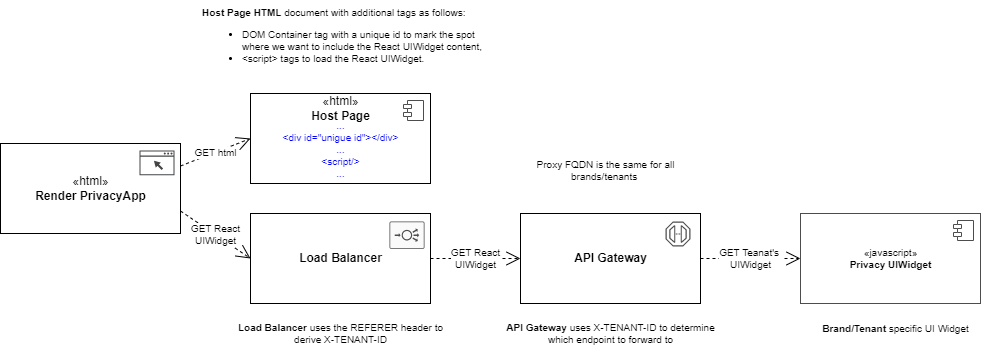

The diagram above was exported from draw.io. Its source (the exported page's mxGraphModel, read from the mxfile embedded in the PNG):
<mxGraphModel dx="782" dy="505" grid="1" gridSize="10" guides="1" tooltips="1" connect="1" arrows="1" fold="1" page="1" pageScale="1" pageWidth="1100" pageHeight="850" math="0" shadow="0">
  <root>
    <mxCell id="0" />
    <mxCell id="1" parent="0" />
    <mxCell id="2" value="«html»&lt;br&gt;&lt;b&gt;Render PrivacyApp&lt;/b&gt;" style="html=1;dropTarget=0;spacingTop=0;" vertex="1" parent="1">
      <mxGeometry x="60" y="300" width="180" height="90" as="geometry" />
    </mxCell>
    <mxCell id="3" value="" style="sketch=0;pointerEvents=1;shadow=0;dashed=0;html=1;strokeColor=none;fillColor=#434445;aspect=fixed;labelPosition=center;verticalLabelPosition=bottom;verticalAlign=top;align=center;outlineConnect=0;shape=mxgraph.vvd.web_browser;fontSize=10;fontColor=#000000;" vertex="1" parent="1">
      <mxGeometry x="199" y="307.00000000000017" width="35" height="24.85" as="geometry" />
    </mxCell>
    <mxCell id="4" value="«html»&lt;br&gt;&lt;b&gt;Host Page&lt;/b&gt;" style="html=1;dropTarget=0;spacingTop=-60;fillColor=default;" vertex="1" parent="1">
      <mxGeometry x="310" y="250" width="180" height="90" as="geometry" />
    </mxCell>
    <mxCell id="5" value="GET html" style="endArrow=open;endSize=12;dashed=1;html=1;rounded=0;exitX=1;exitY=0.25;exitDx=0;exitDy=0;entryX=0;entryY=0.5;entryDx=0;entryDy=0;fontSize=10;" edge="1" source="2" target="4" parent="1">
      <mxGeometry width="160" relative="1" as="geometry">
        <mxPoint x="280" y="350" as="sourcePoint" />
        <mxPoint x="440" y="350" as="targetPoint" />
      </mxGeometry>
    </mxCell>
    <mxCell id="6" value="&lt;b&gt;Load Balancer&lt;/b&gt;" style="html=1;dropTarget=0;spacingTop=0;" vertex="1" parent="1">
      <mxGeometry x="310" y="370" width="180" height="90" as="geometry" />
    </mxCell>
    <mxCell id="7" value="" style="sketch=0;points=[[0.015,0.015,0],[0.985,0.015,0],[0.985,0.985,0],[0.015,0.985,0],[0.25,0,0],[0.5,0,0],[0.75,0,0],[1,0.25,0],[1,0.5,0],[1,0.75,0],[0.75,1,0],[0.5,1,0],[0.25,1,0],[0,0.75,0],[0,0.5,0],[0,0.25,0]];verticalLabelPosition=bottom;html=1;verticalAlign=top;aspect=fixed;align=center;pointerEvents=1;shape=mxgraph.cisco19.rect;prIcon=load_balancer;fillColor=#FAFAFA;strokeColor=#4D4D4D;" vertex="1" parent="1">
      <mxGeometry x="449" y="378" width="35" height="27.34" as="geometry" />
    </mxCell>
    <mxCell id="8" value="GET React&lt;br&gt;UIWidget" style="endArrow=open;endSize=12;dashed=1;html=1;rounded=0;fontSize=10;entryX=0;entryY=0.5;entryDx=0;entryDy=0;exitX=1;exitY=0.75;exitDx=0;exitDy=0;" edge="1" source="2" target="6" parent="1">
      <mxGeometry width="160" relative="1" as="geometry">
        <mxPoint x="100" y="490" as="sourcePoint" />
        <mxPoint x="260" y="490" as="targetPoint" />
      </mxGeometry>
    </mxCell>
    <mxCell id="9" value="&lt;b&gt;API Gateway&lt;/b&gt;" style="html=1;dropTarget=0;spacingTop=0;" vertex="1" parent="1">
      <mxGeometry x="580" y="370" width="180" height="90" as="geometry" />
    </mxCell>
    <mxCell id="10" value="" style="sketch=0;outlineConnect=0;fontColor=#232F3E;gradientColor=none;fillColor=#4D4D4D;strokeColor=none;dashed=0;verticalLabelPosition=bottom;verticalAlign=top;align=center;html=1;fontSize=12;fontStyle=0;aspect=fixed;pointerEvents=1;shape=mxgraph.aws4.endpoint;" vertex="1" parent="1">
      <mxGeometry x="725" y="378" width="25" height="25" as="geometry" />
    </mxCell>
    <mxCell id="11" value="GET React&lt;br&gt;UIWidget" style="endArrow=open;endSize=12;dashed=1;html=1;rounded=0;fontSize=10;entryX=0;entryY=0.5;entryDx=0;entryDy=0;exitX=1;exitY=0.5;exitDx=0;exitDy=0;" edge="1" source="6" target="9" parent="1">
      <mxGeometry width="160" relative="1" as="geometry">
        <mxPoint x="470" y="510" as="sourcePoint" />
        <mxPoint x="630" y="510" as="targetPoint" />
      </mxGeometry>
    </mxCell>
    <mxCell id="12" value="«javascript»&lt;br&gt;&lt;b&gt;Privacy UIWidget&lt;/b&gt;" style="html=1;dropTarget=0;strokeColor=#4D4D4D;fontSize=10;fillColor=default;" vertex="1" parent="1">
      <mxGeometry x="860" y="370" width="180" height="90" as="geometry" />
    </mxCell>
    <mxCell id="13" value="" style="shape=module;jettyWidth=8;jettyHeight=4;strokeColor=#4D4D4D;fontSize=10;fillColor=default;" vertex="1" parent="12">
      <mxGeometry x="1" width="20" height="20" relative="1" as="geometry">
        <mxPoint x="-27" y="7" as="offset" />
      </mxGeometry>
    </mxCell>
    <mxCell id="14" value="" style="shape=module;jettyWidth=8;jettyHeight=4;strokeColor=#4D4D4D;fontSize=10;fillColor=default;aspect=fixed;" vertex="1" parent="1">
      <mxGeometry x="463" y="257" width="20" height="20" as="geometry" />
    </mxCell>
    <mxCell id="15" value="...&lt;br&gt;&amp;lt;div id=&quot;unigue id&quot;&amp;gt;&amp;lt;/div&amp;gt;&lt;br&gt;...&lt;br&gt;&amp;lt;script/&amp;gt;&lt;br&gt;..." style="text;html=1;align=center;verticalAlign=middle;resizable=0;points=[];autosize=1;strokeColor=none;fillColor=none;fontSize=10;fontColor=#0000FF;" vertex="1" parent="1">
      <mxGeometry x="330" y="271" width="140" height="70" as="geometry" />
    </mxCell>
    <mxCell id="16" value="GET Teanat's&amp;nbsp;&lt;br&gt;UIWidget" style="endArrow=open;endSize=12;dashed=1;html=1;rounded=0;fontSize=10;fontColor=#000000;entryX=0;entryY=0.5;entryDx=0;entryDy=0;exitX=1;exitY=0.5;exitDx=0;exitDy=0;" edge="1" source="9" target="12" parent="1">
      <mxGeometry width="160" relative="1" as="geometry">
        <mxPoint x="750" y="420" as="sourcePoint" />
        <mxPoint x="910" y="420" as="targetPoint" />
      </mxGeometry>
    </mxCell>
    <mxCell id="17" value="&lt;b&gt;Load Balancer&lt;/b&gt; uses the REFERER header to &lt;br&gt;derive X-TENANT-ID" style="text;html=1;align=center;verticalAlign=middle;resizable=0;points=[];autosize=1;strokeColor=none;fillColor=none;fontSize=10;fontColor=#000000;" vertex="1" parent="1">
      <mxGeometry x="285" y="470" width="230" height="40" as="geometry" />
    </mxCell>
    <mxCell id="18" value="&lt;b&gt;API Gateway&lt;/b&gt; uses X-TENANT-ID to determine &lt;br&gt;which endpoint to forward to" style="text;html=1;align=center;verticalAlign=middle;resizable=0;points=[];autosize=1;strokeColor=none;fillColor=none;fontSize=10;fontColor=#000000;" vertex="1" parent="1">
      <mxGeometry x="555" y="470" width="230" height="40" as="geometry" />
    </mxCell>
    <mxCell id="19" value="Proxy FQDN is the same for all &lt;br&gt;brands/tenants&amp;nbsp;" style="text;html=1;align=center;verticalAlign=middle;resizable=0;points=[];autosize=1;strokeColor=none;fillColor=none;fontSize=10;fontColor=#000000;" vertex="1" parent="1">
      <mxGeometry x="585" y="307" width="160" height="40" as="geometry" />
    </mxCell>
    <mxCell id="20" value="&lt;b&gt;Host Page HTML&lt;/b&gt; document with additional tags as follows:&lt;br&gt;&lt;ul&gt;&lt;li&gt;DOM Container&amp;nbsp;&lt;span style=&quot;background-color: initial;&quot;&gt;tag with a unique id to mark the spot where we want to include the React UIWidget content,&lt;/span&gt;&lt;/li&gt;&lt;li&gt;&amp;lt;script&amp;gt;&lt;span style=&quot;text-indent: -0.25in; background-color: initial;&quot;&gt; tags to load the React UIWidget.&lt;/span&gt;&lt;/li&gt;&lt;/ul&gt;" style="text;whiteSpace=wrap;html=1;fontSize=10;fontColor=#000000;" vertex="1" parent="1">
      <mxGeometry x="260" y="157" width="300" height="100" as="geometry" />
    </mxCell>
    <mxCell id="21" value="&lt;b&gt;Brand/Tenant &lt;/b&gt;specific UI Widget" style="text;html=1;align=center;verticalAlign=middle;resizable=0;points=[];autosize=1;strokeColor=none;fillColor=none;fontSize=10;fontColor=#000000;" vertex="1" parent="1">
      <mxGeometry x="870" y="470" width="170" height="30" as="geometry" />
    </mxCell>
  </root>
</mxGraphModel>